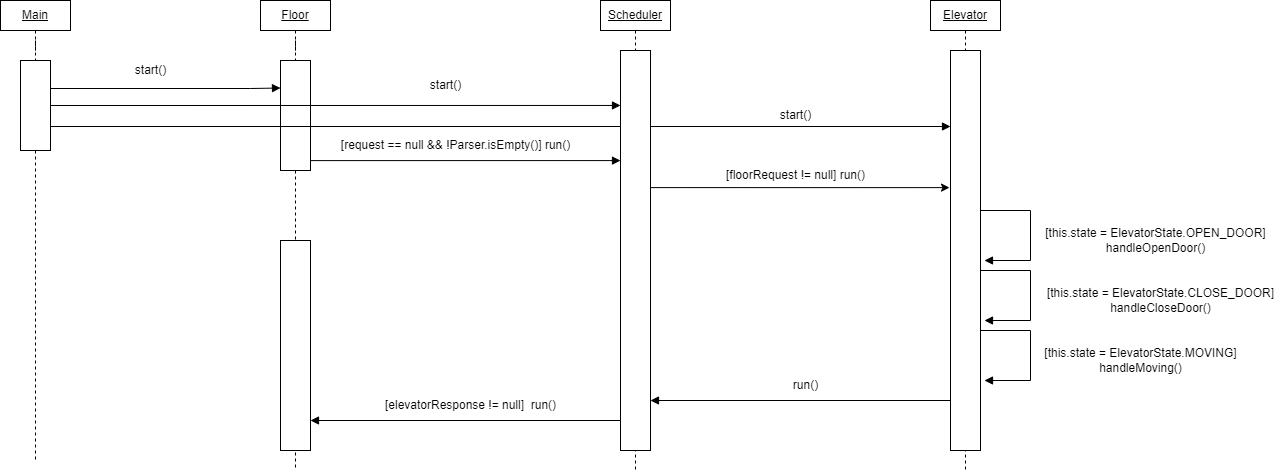

The diagram above was exported from draw.io. Its source (the exported page's mxGraphModel, read from the mxfile embedded in the PNG):
<mxGraphModel dx="1434" dy="788" grid="1" gridSize="10" guides="1" tooltips="1" connect="1" arrows="1" fold="1" page="1" pageScale="1" pageWidth="850" pageHeight="1100" math="0" shadow="0">
  <root>
    <mxCell id="0" />
    <mxCell id="1" parent="0" />
    <mxCell id="T3FnZkJ5v2Gw8NTPGoNA-5" style="edgeStyle=orthogonalEdgeStyle;rounded=0;orthogonalLoop=1;jettySize=auto;html=1;exitX=0.5;exitY=1;exitDx=0;exitDy=0;endArrow=none;endFill=0;dashed=1;startArrow=none;" parent="1" edge="1">
      <mxGeometry relative="1" as="geometry">
        <mxPoint x="455" y="530" as="targetPoint" />
        <mxPoint x="455" y="380" as="sourcePoint" />
      </mxGeometry>
    </mxCell>
    <mxCell id="T3FnZkJ5v2Gw8NTPGoNA-1" value="Floor" style="rounded=0;whiteSpace=wrap;html=1;fontStyle=4" parent="1" vertex="1">
      <mxGeometry x="420" y="60" width="70" height="30" as="geometry" />
    </mxCell>
    <mxCell id="T3FnZkJ5v2Gw8NTPGoNA-6" style="edgeStyle=orthogonalEdgeStyle;rounded=0;orthogonalLoop=1;jettySize=auto;html=1;exitX=0.5;exitY=1;exitDx=0;exitDy=0;endArrow=none;endFill=0;dashed=1;startArrow=none;" parent="1" edge="1">
      <mxGeometry relative="1" as="geometry">
        <mxPoint x="795" y="530" as="targetPoint" />
        <mxPoint x="795" y="400" as="sourcePoint" />
      </mxGeometry>
    </mxCell>
    <mxCell id="T3FnZkJ5v2Gw8NTPGoNA-2" value="Scheduler" style="rounded=0;whiteSpace=wrap;html=1;fontStyle=4" parent="1" vertex="1">
      <mxGeometry x="760" y="60" width="70" height="30" as="geometry" />
    </mxCell>
    <mxCell id="T3FnZkJ5v2Gw8NTPGoNA-3" value="Elevator" style="rounded=0;whiteSpace=wrap;html=1;fontStyle=4" parent="1" vertex="1">
      <mxGeometry x="1090" y="60" width="70" height="30" as="geometry" />
    </mxCell>
    <mxCell id="T3FnZkJ5v2Gw8NTPGoNA-9" value="" style="edgeStyle=orthogonalEdgeStyle;rounded=0;orthogonalLoop=1;jettySize=auto;html=1;exitX=0.5;exitY=1;exitDx=0;exitDy=0;endArrow=none;endFill=0;dashed=1;" parent="1" source="T3FnZkJ5v2Gw8NTPGoNA-1" target="T3FnZkJ5v2Gw8NTPGoNA-8" edge="1">
      <mxGeometry relative="1" as="geometry">
        <mxPoint x="455" y="480" as="targetPoint" />
        <mxPoint x="455" y="90" as="sourcePoint" />
      </mxGeometry>
    </mxCell>
    <mxCell id="OqTd3puPYO8kqJxnlzI4-8" style="edgeStyle=orthogonalEdgeStyle;rounded=0;orthogonalLoop=1;jettySize=auto;html=1;exitX=1;exitY=0.75;exitDx=0;exitDy=0;endArrow=block;endFill=1;entryX=0;entryY=0.308;entryDx=0;entryDy=0;entryPerimeter=0;" parent="1" source="T3FnZkJ5v2Gw8NTPGoNA-8" edge="1">
      <mxGeometry relative="1" as="geometry">
        <mxPoint x="780" y="220.08000000000004" as="targetPoint" />
        <Array as="points">
          <mxPoint x="470" y="220" />
        </Array>
      </mxGeometry>
    </mxCell>
    <mxCell id="T3FnZkJ5v2Gw8NTPGoNA-8" value="" style="rounded=0;whiteSpace=wrap;html=1;" parent="1" vertex="1">
      <mxGeometry x="440" y="120" width="30" height="110" as="geometry" />
    </mxCell>
    <mxCell id="T3FnZkJ5v2Gw8NTPGoNA-11" value="" style="edgeStyle=orthogonalEdgeStyle;rounded=0;orthogonalLoop=1;jettySize=auto;html=1;exitX=0.5;exitY=1;exitDx=0;exitDy=0;endArrow=none;endFill=0;dashed=1;startArrow=none;" parent="1" source="T3FnZkJ5v2Gw8NTPGoNA-8" edge="1">
      <mxGeometry relative="1" as="geometry">
        <mxPoint x="455" y="300" as="targetPoint" />
        <mxPoint x="455" y="200" as="sourcePoint" />
      </mxGeometry>
    </mxCell>
    <mxCell id="T3FnZkJ5v2Gw8NTPGoNA-13" value="" style="edgeStyle=orthogonalEdgeStyle;rounded=0;orthogonalLoop=1;jettySize=auto;html=1;exitX=0.5;exitY=1;exitDx=0;exitDy=0;endArrow=none;endFill=0;dashed=1;" parent="1" source="T3FnZkJ5v2Gw8NTPGoNA-2" edge="1">
      <mxGeometry relative="1" as="geometry">
        <mxPoint x="795" y="140" as="targetPoint" />
        <mxPoint x="795" y="90" as="sourcePoint" />
      </mxGeometry>
    </mxCell>
    <mxCell id="OqTd3puPYO8kqJxnlzI4-14" style="edgeStyle=orthogonalEdgeStyle;rounded=0;orthogonalLoop=1;jettySize=auto;html=1;exitX=0;exitY=0.75;exitDx=0;exitDy=0;endArrow=block;endFill=1;" parent="1" edge="1">
      <mxGeometry relative="1" as="geometry">
        <mxPoint x="470" y="480" as="targetPoint" />
        <Array as="points">
          <mxPoint x="780" y="480" />
        </Array>
        <mxPoint x="780" y="481" as="sourcePoint" />
      </mxGeometry>
    </mxCell>
    <mxCell id="ivKQt5ff24tvJoiXn4eB-1" style="edgeStyle=orthogonalEdgeStyle;rounded=0;orthogonalLoop=1;jettySize=auto;html=1;exitX=1;exitY=0.25;exitDx=0;exitDy=0;entryX=-0.033;entryY=0.363;entryDx=0;entryDy=0;entryPerimeter=0;" edge="1" parent="1">
      <mxGeometry relative="1" as="geometry">
        <mxPoint x="810" y="205" as="sourcePoint" />
        <mxPoint x="1109.0100000000002" y="247.1199999999999" as="targetPoint" />
        <Array as="points">
          <mxPoint x="810" y="247" />
        </Array>
      </mxGeometry>
    </mxCell>
    <mxCell id="T3FnZkJ5v2Gw8NTPGoNA-15" value="" style="edgeStyle=orthogonalEdgeStyle;rounded=0;orthogonalLoop=1;jettySize=auto;html=1;exitX=0.5;exitY=1;exitDx=0;exitDy=0;endArrow=none;endFill=0;dashed=1;" parent="1" source="T3FnZkJ5v2Gw8NTPGoNA-3" edge="1">
      <mxGeometry relative="1" as="geometry">
        <mxPoint x="1125" y="160" as="targetPoint" />
        <mxPoint x="1125" y="90" as="sourcePoint" />
      </mxGeometry>
    </mxCell>
    <mxCell id="T3FnZkJ5v2Gw8NTPGoNA-22" style="edgeStyle=orthogonalEdgeStyle;rounded=0;orthogonalLoop=1;jettySize=auto;html=1;exitX=0;exitY=1;exitDx=0;exitDy=0;endArrow=block;endFill=1;" parent="1" source="ivKQt5ff24tvJoiXn4eB-5" edge="1">
      <mxGeometry relative="1" as="geometry">
        <mxPoint x="810" y="460" as="targetPoint" />
        <Array as="points">
          <mxPoint x="1110" y="460" />
        </Array>
        <mxPoint x="1110" y="513" as="sourcePoint" />
      </mxGeometry>
    </mxCell>
    <mxCell id="OqTd3puPYO8kqJxnlzI4-15" style="edgeStyle=orthogonalEdgeStyle;rounded=0;orthogonalLoop=1;jettySize=auto;html=1;exitX=0.5;exitY=1;exitDx=0;exitDy=0;endArrow=none;endFill=0;dashed=1;" parent="1" edge="1">
      <mxGeometry relative="1" as="geometry">
        <mxPoint x="1125" y="530" as="targetPoint" />
        <mxPoint x="1125" y="400" as="sourcePoint" />
      </mxGeometry>
    </mxCell>
    <mxCell id="T3FnZkJ5v2Gw8NTPGoNA-18" value="[request == null &amp;amp;&amp;amp; !Parser.isEmpty()] run()" style="text;html=1;align=center;verticalAlign=middle;resizable=0;points=[];autosize=1;strokeColor=none;fillColor=none;" parent="1" vertex="1">
      <mxGeometry x="490" y="190" width="250" height="30" as="geometry" />
    </mxCell>
    <mxCell id="T3FnZkJ5v2Gw8NTPGoNA-23" value="[floorRequest != null] run()" style="text;html=1;align=center;verticalAlign=middle;resizable=0;points=[];autosize=1;strokeColor=none;fillColor=none;spacing=5;" parent="1" vertex="1">
      <mxGeometry x="870" y="220" width="170" height="30" as="geometry" />
    </mxCell>
    <mxCell id="T3FnZkJ5v2Gw8NTPGoNA-29" value="run()" style="text;html=1;align=center;verticalAlign=middle;resizable=0;points=[];autosize=1;strokeColor=none;fillColor=none;" parent="1" vertex="1">
      <mxGeometry x="940" y="430" width="50" height="30" as="geometry" />
    </mxCell>
    <mxCell id="T3FnZkJ5v2Gw8NTPGoNA-31" value="[elevatorResponse != null]&amp;nbsp; run()" style="text;html=1;align=center;verticalAlign=middle;resizable=0;points=[];autosize=1;strokeColor=none;fillColor=none;spacing=5;" parent="1" vertex="1">
      <mxGeometry x="530" y="450" width="200" height="30" as="geometry" />
    </mxCell>
    <mxCell id="OqTd3puPYO8kqJxnlzI4-2" style="edgeStyle=orthogonalEdgeStyle;rounded=0;orthogonalLoop=1;jettySize=auto;html=1;exitX=0.5;exitY=1;exitDx=0;exitDy=0;dashed=1;endArrow=none;endFill=0;startArrow=none;" parent="1" source="OqTd3puPYO8kqJxnlzI4-3" edge="1">
      <mxGeometry relative="1" as="geometry">
        <mxPoint x="195" y="520" as="targetPoint" />
      </mxGeometry>
    </mxCell>
    <mxCell id="OqTd3puPYO8kqJxnlzI4-1" value="Main" style="rounded=0;whiteSpace=wrap;html=1;fontStyle=4" parent="1" vertex="1">
      <mxGeometry x="160" y="60" width="70" height="30" as="geometry" />
    </mxCell>
    <mxCell id="OqTd3puPYO8kqJxnlzI4-4" value="" style="edgeStyle=orthogonalEdgeStyle;rounded=0;orthogonalLoop=1;jettySize=auto;html=1;exitX=0.5;exitY=1;exitDx=0;exitDy=0;dashed=1;endArrow=none;endFill=0;" parent="1" source="OqTd3puPYO8kqJxnlzI4-1" target="OqTd3puPYO8kqJxnlzI4-3" edge="1">
      <mxGeometry relative="1" as="geometry">
        <mxPoint x="195" y="470" as="targetPoint" />
        <mxPoint x="195" y="90" as="sourcePoint" />
      </mxGeometry>
    </mxCell>
    <mxCell id="OqTd3puPYO8kqJxnlzI4-6" style="edgeStyle=orthogonalEdgeStyle;rounded=0;orthogonalLoop=1;jettySize=auto;html=1;exitX=1;exitY=0.25;exitDx=0;exitDy=0;entryX=0;entryY=0.25;entryDx=0;entryDy=0;endArrow=block;endFill=1;" parent="1" source="OqTd3puPYO8kqJxnlzI4-3" target="T3FnZkJ5v2Gw8NTPGoNA-8" edge="1">
      <mxGeometry relative="1" as="geometry">
        <Array as="points">
          <mxPoint x="210" y="148" />
          <mxPoint x="410" y="148" />
        </Array>
      </mxGeometry>
    </mxCell>
    <mxCell id="OqTd3puPYO8kqJxnlzI4-7" style="edgeStyle=orthogonalEdgeStyle;rounded=0;orthogonalLoop=1;jettySize=auto;html=1;exitX=1;exitY=0.5;exitDx=0;exitDy=0;entryX=0;entryY=0.096;entryDx=0;entryDy=0;entryPerimeter=0;endArrow=block;endFill=1;" parent="1" source="OqTd3puPYO8kqJxnlzI4-3" edge="1">
      <mxGeometry relative="1" as="geometry">
        <mxPoint x="780" y="164.96000000000004" as="targetPoint" />
      </mxGeometry>
    </mxCell>
    <mxCell id="OqTd3puPYO8kqJxnlzI4-9" style="edgeStyle=orthogonalEdgeStyle;rounded=0;orthogonalLoop=1;jettySize=auto;html=1;exitX=1;exitY=0.75;exitDx=0;exitDy=0;endArrow=block;endFill=1;" parent="1" source="OqTd3puPYO8kqJxnlzI4-3" edge="1">
      <mxGeometry relative="1" as="geometry">
        <mxPoint x="1110" y="186" as="targetPoint" />
        <Array as="points">
          <mxPoint x="210" y="186" />
        </Array>
      </mxGeometry>
    </mxCell>
    <mxCell id="OqTd3puPYO8kqJxnlzI4-3" value="" style="rounded=0;whiteSpace=wrap;html=1;" parent="1" vertex="1">
      <mxGeometry x="180" y="120" width="30" height="90" as="geometry" />
    </mxCell>
    <mxCell id="OqTd3puPYO8kqJxnlzI4-10" value="start()" style="text;html=1;align=center;verticalAlign=middle;resizable=0;points=[];autosize=1;strokeColor=none;fillColor=none;" parent="1" vertex="1">
      <mxGeometry x="285" y="115" width="50" height="30" as="geometry" />
    </mxCell>
    <mxCell id="OqTd3puPYO8kqJxnlzI4-11" value="start()" style="text;html=1;align=center;verticalAlign=middle;resizable=0;points=[];autosize=1;strokeColor=none;fillColor=none;" parent="1" vertex="1">
      <mxGeometry x="580" y="130" width="50" height="30" as="geometry" />
    </mxCell>
    <mxCell id="OqTd3puPYO8kqJxnlzI4-12" value="start()" style="text;html=1;align=center;verticalAlign=middle;resizable=0;points=[];autosize=1;strokeColor=none;fillColor=none;" parent="1" vertex="1">
      <mxGeometry x="930" y="160" width="50" height="30" as="geometry" />
    </mxCell>
    <mxCell id="ivKQt5ff24tvJoiXn4eB-2" value="" style="rounded=0;whiteSpace=wrap;html=1;" vertex="1" parent="1">
      <mxGeometry x="780" y="110" width="30" height="400" as="geometry" />
    </mxCell>
    <mxCell id="ivKQt5ff24tvJoiXn4eB-3" value="" style="rounded=0;whiteSpace=wrap;html=1;" vertex="1" parent="1">
      <mxGeometry x="440" y="300" width="30" height="210" as="geometry" />
    </mxCell>
    <mxCell id="ivKQt5ff24tvJoiXn4eB-5" value="" style="rounded=0;whiteSpace=wrap;html=1;" vertex="1" parent="1">
      <mxGeometry x="1110" y="110" width="30" height="400" as="geometry" />
    </mxCell>
    <mxCell id="ivKQt5ff24tvJoiXn4eB-8" style="edgeStyle=orthogonalEdgeStyle;rounded=0;orthogonalLoop=1;jettySize=auto;html=1;exitX=1;exitY=0.5;exitDx=0;exitDy=0;endArrow=block;endFill=1;entryX=1.133;entryY=0.525;entryDx=0;entryDy=0;entryPerimeter=0;" edge="1" parent="1" source="ivKQt5ff24tvJoiXn4eB-5" target="ivKQt5ff24tvJoiXn4eB-5">
      <mxGeometry relative="1" as="geometry">
        <mxPoint x="1160" y="320" as="targetPoint" />
        <Array as="points">
          <mxPoint x="1140" y="270" />
          <mxPoint x="1190" y="270" />
          <mxPoint x="1190" y="320" />
        </Array>
        <mxPoint x="1450" y="363" as="sourcePoint" />
      </mxGeometry>
    </mxCell>
    <mxCell id="ivKQt5ff24tvJoiXn4eB-9" style="edgeStyle=orthogonalEdgeStyle;rounded=0;orthogonalLoop=1;jettySize=auto;html=1;exitX=1;exitY=0.5;exitDx=0;exitDy=0;endArrow=block;endFill=1;entryX=1.133;entryY=0.525;entryDx=0;entryDy=0;entryPerimeter=0;" edge="1" parent="1">
      <mxGeometry relative="1" as="geometry">
        <mxPoint x="1144" y="380" as="targetPoint" />
        <Array as="points">
          <mxPoint x="1140" y="330" />
          <mxPoint x="1190" y="330" />
          <mxPoint x="1190" y="380" />
        </Array>
        <mxPoint x="1140" y="370" as="sourcePoint" />
      </mxGeometry>
    </mxCell>
    <mxCell id="ivKQt5ff24tvJoiXn4eB-10" style="edgeStyle=orthogonalEdgeStyle;rounded=0;orthogonalLoop=1;jettySize=auto;html=1;exitX=1;exitY=0.5;exitDx=0;exitDy=0;endArrow=block;endFill=1;entryX=1.133;entryY=0.525;entryDx=0;entryDy=0;entryPerimeter=0;" edge="1" parent="1">
      <mxGeometry relative="1" as="geometry">
        <mxPoint x="1144" y="440" as="targetPoint" />
        <Array as="points">
          <mxPoint x="1140" y="390" />
          <mxPoint x="1190" y="390" />
          <mxPoint x="1190" y="440" />
        </Array>
        <mxPoint x="1140" y="430" as="sourcePoint" />
      </mxGeometry>
    </mxCell>
    <mxCell id="ivKQt5ff24tvJoiXn4eB-11" value="[this.state = ElevatorState.OPEN_DOOR] &lt;br&gt;handleOpenDoor()" style="text;html=1;align=center;verticalAlign=middle;resizable=0;points=[];autosize=1;strokeColor=none;fillColor=none;" vertex="1" parent="1">
      <mxGeometry x="1195" y="280" width="240" height="40" as="geometry" />
    </mxCell>
    <mxCell id="ivKQt5ff24tvJoiXn4eB-12" value="[this.state = ElevatorState.CLOSE_DOOR] &lt;br&gt;handleCloseDoor()" style="text;html=1;align=center;verticalAlign=middle;resizable=0;points=[];autosize=1;strokeColor=none;fillColor=none;" vertex="1" parent="1">
      <mxGeometry x="1195" y="340" width="250" height="40" as="geometry" />
    </mxCell>
    <mxCell id="ivKQt5ff24tvJoiXn4eB-13" value="[this.state = ElevatorState.MOVING] &lt;br&gt;handleMoving()" style="text;html=1;align=center;verticalAlign=middle;resizable=0;points=[];autosize=1;strokeColor=none;fillColor=none;" vertex="1" parent="1">
      <mxGeometry x="1190" y="400" width="220" height="40" as="geometry" />
    </mxCell>
  </root>
</mxGraphModel>